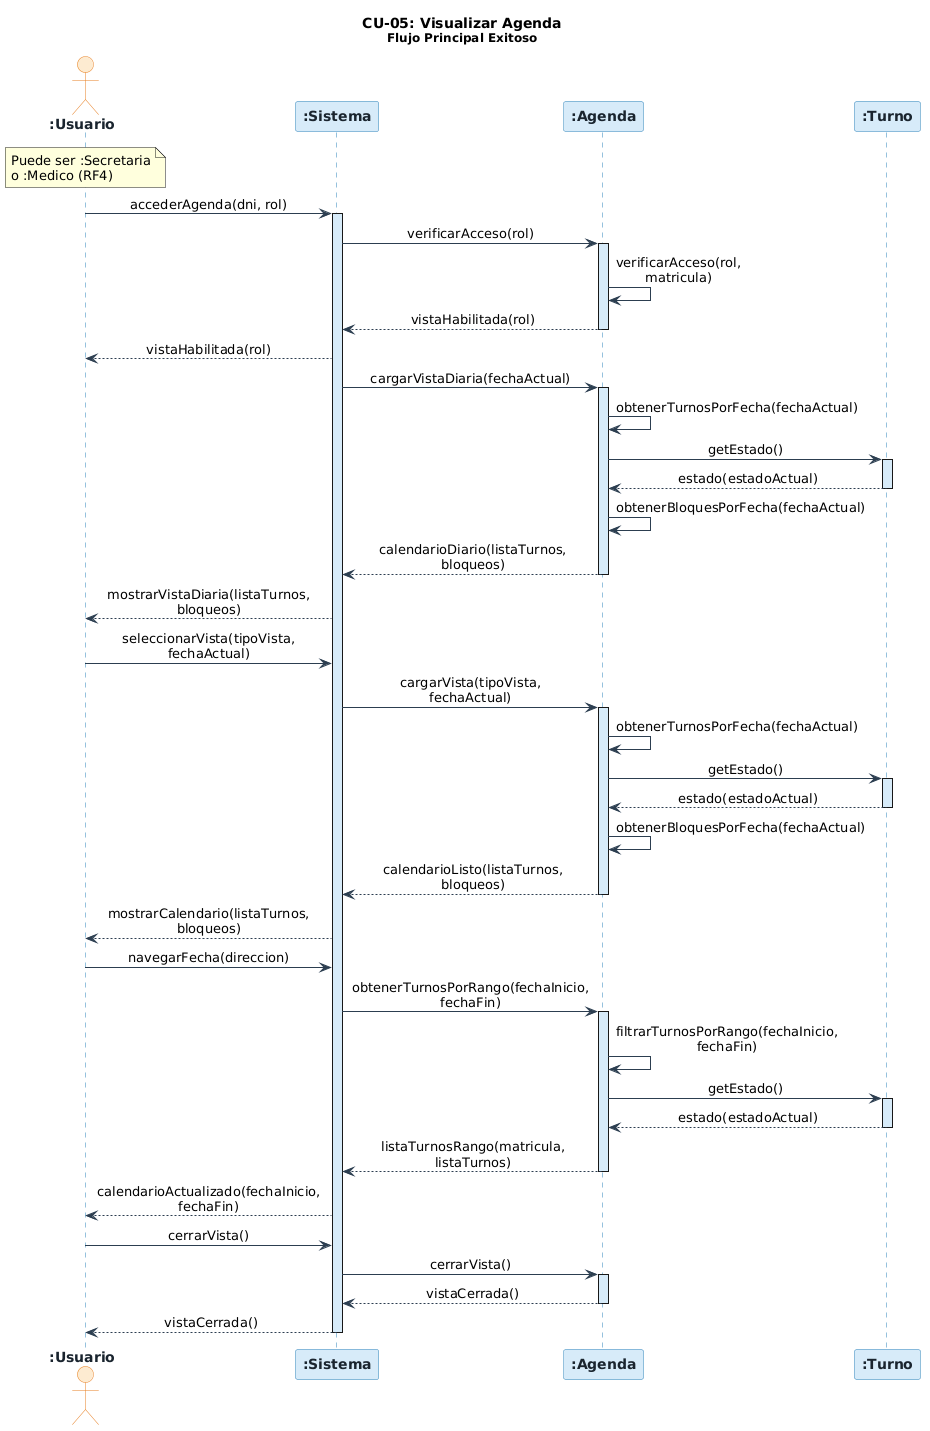

The diagram above was rendered by PlantUML. Its source (embedded in the PNG):
@startuml
skinparam sequenceMessageAlign center
skinparam responseMessageBelowArrow true
skinparam maxMessageSize 160
skinparam sequence {
    ArrowColor          #2C3E50
    LifeLineBorderColor #2980B9
    LifeLineBackgroundColor #D6EAF8
    BoxBackgroundColor  #FDFEFE
    BoxBorderColor      #2C3E50
}
skinparam participant {
    BackgroundColor #D6EAF8
    BorderColor     #2980B9
    FontColor       #1A252F
    FontStyle       bold
}
skinparam actor {
    BackgroundColor #FDEBD0
    BorderColor     #E67E22
    FontColor       #1A252F
    FontStyle       bold
}

title **CU-05: Visualizar Agenda**\n<size:12>Flujo Principal Exitoso</size>

actor       ":Usuario"              as usuario
participant ":Sistema"              as sistema
participant ":Agenda"               as agenda
participant ":Turno"                as turno

note over usuario
  Puede ser :Secretaria
  o :Medico (RF4)
end note

' ── 1. El usuario accede a la sección Agenda (paso 1) ──────────────────────
usuario     ->  sistema             : accederAgenda(dni, rol)
activate sistema
sistema     ->  agenda              : verificarAcceso(rol)
activate agenda
agenda      ->  agenda              : verificarAcceso(rol, matricula)
agenda      -->  sistema            : vistaHabilitada(rol)
deactivate agenda
sistema     -->  usuario            : vistaHabilitada(rol)

' ── 2. El sistema presenta por defecto la vista diaria (paso 2) ────────────
sistema     ->  agenda              : cargarVistaDiaria(fechaActual)
activate agenda
agenda      ->  agenda              : obtenerTurnosPorFecha(fechaActual)
agenda      ->  turno               : getEstado()
activate turno
turno       -->  agenda             : estado(estadoActual)
deactivate turno
agenda      ->  agenda              : obtenerBloquesPorFecha(fechaActual)
agenda      -->  sistema            : calendarioDiario(listaTurnos, bloqueos)
deactivate agenda
sistema     -->  usuario            : mostrarVistaDiaria(listaTurnos, bloqueos)

' ── 3. El usuario elige la vista y el sistema la presenta (pasos 3-6) ──────
usuario     ->  sistema             : seleccionarVista(tipoVista, fechaActual)
sistema     ->  agenda              : cargarVista(tipoVista, fechaActual)
activate agenda
agenda      ->  agenda              : obtenerTurnosPorFecha(fechaActual)
agenda      ->  turno               : getEstado()
activate turno
turno       -->  agenda             : estado(estadoActual)
deactivate turno
agenda      ->  agenda              : obtenerBloquesPorFecha(fechaActual)
agenda      -->  sistema            : calendarioListo(listaTurnos, bloqueos)
deactivate agenda
sistema     -->  usuario            : mostrarCalendario(listaTurnos, bloqueos)

' ── 5. El usuario navega entre fechas (paso 7) ──────────────────────────────
usuario     ->  sistema             : navegarFecha(direccion)
sistema     ->  agenda              : obtenerTurnosPorRango(fechaInicio, fechaFin)
activate agenda
agenda      ->  agenda              : filtrarTurnosPorRango(fechaInicio, fechaFin)
agenda      ->  turno               : getEstado()
activate turno
turno       -->  agenda             : estado(estadoActual)
deactivate turno
agenda      -->  sistema            : listaTurnosRango(matricula, listaTurnos)
deactivate agenda
sistema     -->  usuario            : calendarioActualizado(fechaInicio, fechaFin)

' ── 6. El usuario cierra la vista ───────────────────────────────────────────
usuario     ->  sistema             : cerrarVista()
sistema     ->  agenda              : cerrarVista()
activate agenda
agenda      -->  sistema            : vistaCerrada()
deactivate agenda
sistema     -->  usuario            : vistaCerrada()
deactivate sistema
@enduml